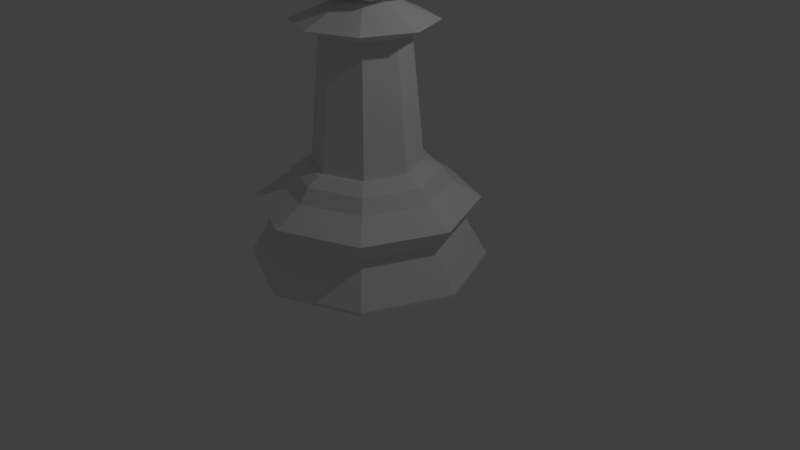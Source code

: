 # Source: ChessPawn_LowPoly_.blend  (saved by Blender 2.78.0; exported with 4.5.12 LTS)
import bpy
from mathutils import Matrix  # noqa: F401  (used for matrix-valued properties, if any)

bpy.ops.wm.read_factory_settings(use_empty=True)
scene = bpy.context.scene
scene.name = 'Scene'

# ---- collections
col_collection_1 = bpy.data.collections.new('Collection 1'); scene.collection.children.link(col_collection_1)

# ---- world
world_world = bpy.data.worlds.new('World'); scene.world = world_world
world_world.color = (0.05088, 0.05088, 0.05088)
world_world.use_sun_shadow = False
world_world.sun_shadow_jitter_overblur = 0.0
world_world.cycles.sampling_method = 'MANUAL'

# ---- cameras
cam_camera = bpy.data.cameras.new('Camera')
cam_camera.clip_end = 100.0
cam_camera.lens = 35.0
cam_camera.sensor_width = 32.0
cam_camera.sensor_height = 18.0
cam_camera.ortho_scale = 7.314
cam_camera.dof.focus_distance = 0.0
cam_camera.dof.aperture_fstop = 128.0

# ---- lights
light_lamp = bpy.data.lights.new('Lamp', 'POINT')
light_lamp.transmission_factor = 0.0
light_lamp.cutoff_distance = 30.0
light_lamp.energy = 100.0
light_lamp.shadow_buffer_clip_start = 1.001
light_lamp.shadow_soft_size = 0.1
light_lamp.shadow_maximum_resolution = 0.006
light_lamp.use_absolute_resolution = True

# ---- meshes
me_cylinder = bpy.data.meshes.new('Cylinder')
me_cylinder.from_pydata([(-1.013e-09, 1.0, 0.0), (0.7071, 0.7071, 0.0), (1.0, -2.106e-07, 0.0), (0.7071, -0.7071, 0.0), (0.3246, -0.3246, 0.876), (-3.269e-07, -1.0, 0.0), (-0.7071, -0.7071, 0.0), (-0.3246, -0.3246, 0.876), (-1.0, 6.795e-07, 0.0), (-0.459, 2.94e-07, 0.876), (-0.7071, 0.7071, 0.0), (-0.3246, 0.3246, 0.876), (3.829e-08, 0.6982, 0.6927), (4.182e-08, 0.6187, 0.8077), (0.4375, 0.4375, 0.8077), (0.4937, 0.4937, 0.6927), (0.6187, -1.302e-07, 0.8077), (0.6982, -1.4e-07, 0.6927), (0.4375, -0.4375, 0.8077), (0.4937, -0.4937, 0.6927), (-1.598e-07, -0.6187, 0.8077), (-1.892e-07, -0.6982, 0.6927), (-0.4375, -0.4375, 0.8077), (-0.4937, -0.4937, 0.6927), (-0.6187, 4.205e-07, 0.8077), (-0.6982, 4.814e-07, 0.6927), (-0.4375, 0.4375, 0.8077), (-0.4937, 0.4937, 0.6927), (0.7071, 0.7071, 0.02821), (1.0, -2.106e-07, 0.02821), (0.7071, -0.7071, 0.02821), (-3.269e-07, -1.0, 0.02821), (-0.7071, -0.7071, 0.02821), (-1.0, 6.795e-07, 0.02821), (-0.7071, 0.7071, 0.02821), (-1.013e-09, 1.0, 0.02821), (2.042e-08, 0.8072, 0.3697), (0.5708, 0.5708, 0.3697), (0.8072, -1.694e-07, 0.3697), (0.5708, -0.5708, 0.3697), (-2.426e-07, -0.8072, 0.3697), (-0.5708, -0.5708, 0.3697), (-0.8072, 5.491e-07, 0.3697), (-0.5708, 0.5708, 0.3697), (8.58e-09, 0.9381, 0.551), (0.6633, 0.6633, 0.551), (0.9381, -1.966e-07, 0.551), (0.6633, -0.6633, 0.551), (-2.975e-07, -0.9381, 0.551), (-0.6633, -0.6633, 0.551), (-0.9381, 6.379e-07, 0.551), (-0.6633, 0.6633, 0.551), (-0.3548, -0.3548, 0.876), (-0.5017, 3.346e-07, 0.876), (-0.3548, 0.3548, 0.876), (4.823e-08, 0.5017, 0.876), (0.3548, 0.3548, 0.876), (0.5017, -1.224e-07, 0.876), (-1.107e-07, -0.5017, 0.876), (0.3548, -0.3548, 0.876), (3.376e-08, 0.459, 0.876), (0.3246, 0.3246, 0.876), (0.459, -1.224e-07, 0.876), (-9.831e-08, -0.459, 0.876), (-0.1334, -0.1334, 2.188), (-0.1887, 1.191e-07, 2.188), (-0.1334, 0.1334, 2.188), (4.231e-08, 0.1887, 2.188), (0.1334, 0.1334, 2.188), (0.1887, -5.206e-08, 2.188), (-1.198e-08, -0.1887, 2.188), (0.1334, -0.1334, 2.188), (3.761e-08, 0.3587, 1.92), (2.265e-08, 0.5847, 2.017), (-0.4135, 0.4135, 2.017), (-0.2537, 0.2537, 1.92), (-6.562e-08, -0.3587, 1.92), (-1.456e-07, -0.5847, 2.017), (0.4135, -0.4135, 2.017), (0.2537, -0.2537, 1.92), (0.2537, 0.2537, 1.92), (0.4135, 0.4135, 2.017), (-0.5847, 3.768e-07, 2.017), (-0.3587, 2.279e-07, 1.92), (-0.4135, -0.4135, 2.017), (-0.2537, -0.2537, 1.92), (0.5847, -1.536e-07, 2.017), (0.3587, -9.755e-08, 1.92), (-5.168e-09, 0.3785, 3.01), (-5.168e-09, 0.5353, 2.632), (-5.168e-09, 0.3785, 2.253), (-5.168e-09, -3.453e-07, 2.097), (0.3278, 0.1893, 3.01), (0.4636, 0.2676, 2.632), (0.3278, 0.1893, 2.253), (0.3278, -0.1893, 3.01), (0.4636, -0.2676, 2.632), (0.3278, -0.1893, 2.253), (-6.036e-08, -0.3785, 3.01), (-9.226e-08, -0.5353, 2.632), (-6.036e-08, -0.3785, 2.253), (-4.569e-08, -3.687e-07, 3.167), (-0.3278, -0.1893, 3.01), (-0.4636, -0.2676, 2.632), (-0.3278, -0.1893, 2.253), (-0.3278, 0.1893, 3.01), (-0.4636, 0.2676, 2.632), (-0.3278, 0.1893, 2.253)], [], [(43, 51, 44, 36), (42, 50, 51, 43), (50, 25, 27, 51), (51, 27, 12, 44), (12, 13, 14, 15), (41, 49, 50, 42), (40, 48, 49, 41), (39, 47, 48, 40), (15, 14, 16, 17), (17, 16, 18, 19), (19, 18, 20, 21), (38, 46, 47, 39), (37, 45, 46, 38), (36, 44, 45, 37), (21, 20, 22, 23), (23, 22, 24, 25), (25, 24, 26, 27), (34, 43, 36, 35), (33, 42, 43, 34), (32, 41, 42, 33), (27, 26, 13, 12), (13, 55, 56, 14), (14, 56, 57, 16), (31, 40, 41, 32), (30, 39, 40, 31), (29, 38, 39, 30), (24, 53, 54, 26), (20, 58, 52, 22), (16, 57, 59, 18), (28, 37, 38, 29), (35, 36, 37, 28), (10, 34, 35, 0), (26, 54, 55, 13), (22, 52, 53, 24), (18, 59, 58, 20), (8, 33, 34, 10), (6, 32, 33, 8), (5, 31, 32, 6), (44, 12, 15, 45), (45, 15, 17, 46), (46, 17, 19, 47), (3, 30, 31, 5), (2, 29, 30, 3), (49, 23, 25, 50), (48, 21, 23, 49), (47, 19, 21, 48), (1, 28, 29, 2), (0, 1, 2, 3, 5, 6, 8, 10), (0, 35, 28, 1), (9, 53, 52, 7), (60, 55, 54, 11), (11, 54, 53, 9), (62, 57, 56, 61), (61, 56, 55, 60), (7, 52, 58, 63), (63, 58, 59, 4), (4, 59, 57, 62), (74, 66, 67, 73), (64, 70, 71, 69, 68, 67, 66, 65), (78, 71, 70, 77), (73, 67, 68, 81), (82, 65, 66, 74), (84, 64, 65, 82), (86, 69, 71, 78), (77, 70, 64, 84), (81, 68, 69, 86), (61, 80, 87, 62), (80, 81, 86, 87), (63, 76, 85, 7), (76, 77, 84, 85), (62, 87, 79, 4), (87, 86, 78, 79), (7, 85, 83, 9), (85, 84, 82, 83), (9, 83, 75, 11), (83, 82, 74, 75), (60, 72, 80, 61), (72, 73, 81, 80), (4, 79, 76, 63), (79, 78, 77, 76), (11, 75, 72, 60), (75, 74, 73, 72), (90, 89, 93, 94), (88, 101, 92), (91, 90, 94), (89, 88, 92, 93), (91, 94, 97), (93, 92, 95, 96), (94, 93, 96, 97), (92, 101, 95), (95, 101, 98), (91, 97, 100), (96, 95, 98, 99), (97, 96, 99, 100), (100, 99, 103, 104), (98, 101, 102), (91, 100, 104), (99, 98, 102, 103), (104, 103, 106, 107), (102, 101, 105), (91, 104, 107), (103, 102, 105, 106), (107, 106, 89, 90), (105, 101, 88), (91, 107, 90), (106, 105, 88, 89)])
me_cylinder.use_remesh_preserve_volume = False
me_cylinder.use_remesh_preserve_attributes = False
me_cylinder.use_mirror_vertex_groups = False
me_cylinder.update()

# ---- objects
ob_panwlp = bpy.data.objects.new('PanwLP', me_cylinder)
ob_lamp = bpy.data.objects.new('Lamp', light_lamp)
ob_camera = bpy.data.objects.new('Camera', cam_camera)

# ---- transforms, parenting, visibility, modifiers, constraints
ob_panwlp.location = (0.0, 0.0, 0.0)
ob_panwlp.scale = (1.5, 1.5, 1.5)
ob_panwlp.lineart.crease_threshold = 0.0
ob_lamp.location = (4.076, 1.005, 5.904)
ob_lamp.rotation_euler = (0.6503, 0.05522, 1.866)
ob_lamp.lock_rotations_4d = False
ob_lamp.empty_display_type = 'ARROWS'
ob_lamp.color = (0.0, 0.0, 0.0, 0.0)
ob_lamp.lineart.crease_threshold = 0.0
ob_camera.location = (7.481, -6.508, 5.344)
ob_camera.rotation_euler = (1.109, 0.0, 0.8149)
ob_camera.lock_rotations_4d = False
ob_camera.empty_display_type = 'ARROWS'
ob_camera.color = (0.0, 0.0, 0.0, 0.0)
ob_camera.display_type = 'WIRE'
ob_camera.lineart.crease_threshold = 0.0

# ---- collection membership
col_collection_1.objects.link(ob_panwlp)
col_collection_1.objects.link(ob_lamp)
col_collection_1.objects.link(ob_camera)

# ---- scene / render settings (as saved in the file)
scene.camera = ob_camera
scene.frame_start = 1; scene.frame_end = 250; scene.frame_set(1)
scene.render.engine = 'BLENDER_EEVEE_NEXT'
scene.render.resolution_percentage = 50
scene.render.dither_intensity = 0.0
scene.cycles.use_denoising = False
scene.cycles.samples = 128
scene.cycles.sampling_pattern = 'TABULATED_SOBOL'
scene.cycles.light_sampling_threshold = 0.0
scene.cycles.use_adaptive_sampling = False
scene.cycles.use_light_tree = False
scene.cycles.blur_glossy = 0.0
scene.cycles.sample_clamp_indirect = 0.0
scene.view_settings.view_transform = 'Standard'
bpy.context.view_layer.update()
